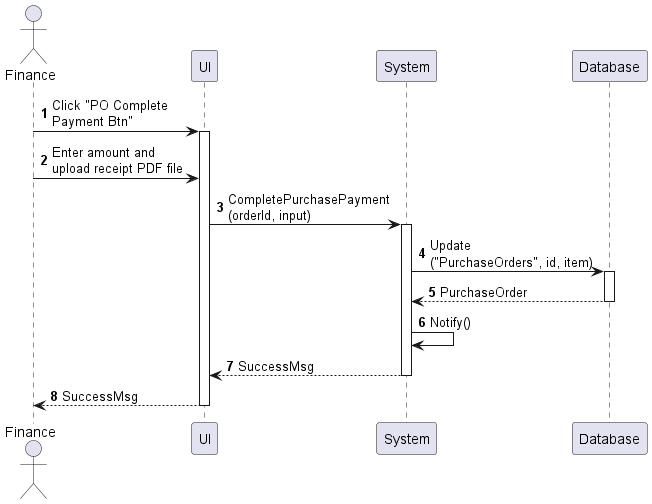

The diagram above was rendered by PlantUML. Its source (embedded in the PNG):
@startuml purchase-order-complete-payment
autonumber

actor "Finance" as a
participant UI as f
participant System as b
participant Database as d

a -> f : Click "PO Complete\nPayment Btn"
activate f
a -> f : Enter amount and\nupload receipt PDF file
f -> b : CompletePurchasePayment\n(orderId, input)
activate b
b -> d : Update\n("PurchaseOrders", id, item)
activate d
return PurchaseOrder
b -> b : Notify()
return SuccessMsg
return SuccessMsg
@enduml